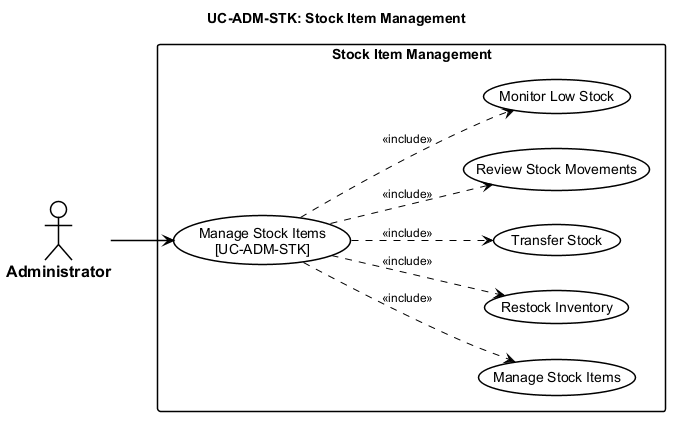

The diagram above was rendered by PlantUML. Its source (embedded in the PNG):
@startuml usecase-stock-item-management
left to right direction

<style>
  root {
    FontName "Arial"
    FontSize 14
    Shadowing 0
  }
  actor {
    BackGroundColor #FFFFFF
    LineColor #000000
    LineThickness 1.5
    FontColor #000000
    FontStyle bold
    FontSize 16
  }
  usecase {
    BackGroundColor #FFFFFF
    LineColor #000000
    LineThickness 1.5
    FontColor #000000
  }
  rectangle {
    BackGroundColor #FFFFFF
    LineColor #000000
    LineThickness 1.5
    FontStyle bold
  }
  arrow {
    LineColor #000000
    LineThickness 1.5
    FontSize 12
  }
</style>
title UC-ADM-STK: Stock Item Management

actor "Administrator" as Admin

rectangle "Stock Item Management" {
  usecase "Manage Stock Items\n[UC-ADM-STK]" as UC_MAIN
  usecase "Manage Stock Items" as UC_SUB_1
  usecase "Restock Inventory" as UC_SUB_2
  usecase "Transfer Stock" as UC_SUB_3
  usecase "Review Stock Movements" as UC_SUB_4
  usecase "Monitor Low Stock" as UC_SUB_5

  UC_MAIN ..> UC_SUB_1 : <<include>>
  UC_MAIN ..> UC_SUB_2 : <<include>>
  UC_MAIN ..> UC_SUB_3 : <<include>>
  UC_MAIN ..> UC_SUB_4 : <<include>>
  UC_MAIN ..> UC_SUB_5 : <<include>>
}

Admin --> UC_MAIN

@enduml